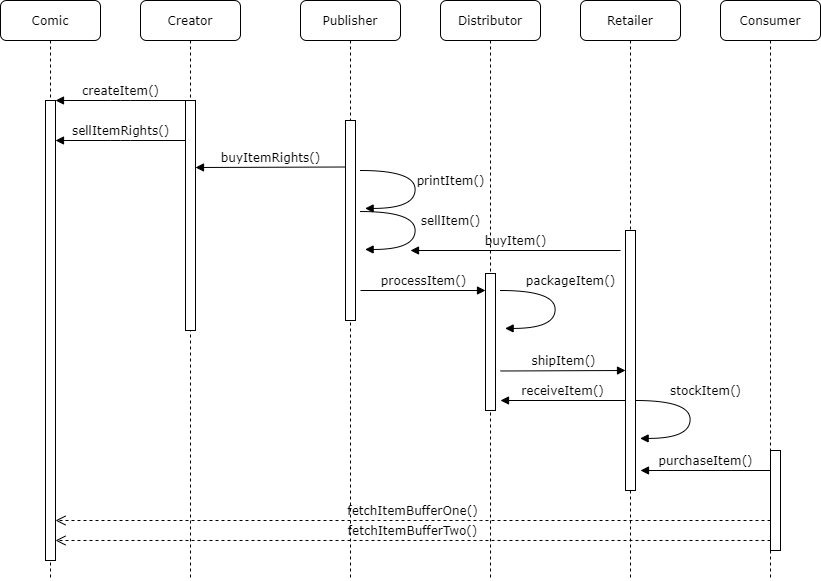

The diagram above was exported from draw.io. Its source (the exported page's mxGraphModel, read from the mxfile embedded in the PNG):
<mxGraphModel dx="1662" dy="724" grid="1" gridSize="10" guides="1" tooltips="1" connect="1" arrows="1" fold="1" page="1" pageScale="1" pageWidth="1100" pageHeight="850" background="#ffffff" math="0" shadow="0">
  <root>
    <mxCell id="0" />
    <mxCell id="1" parent="0" />
    <mxCell id="7baba1c4bc27f4b0-2" value="Creator" style="shape=umlLifeline;perimeter=lifelinePerimeter;whiteSpace=wrap;html=1;container=1;collapsible=0;recursiveResize=0;outlineConnect=0;rounded=1;shadow=0;comic=0;labelBackgroundColor=none;strokeWidth=1;fontFamily=Verdana;fontSize=12;align=center;" parent="1" vertex="1">
      <mxGeometry x="240" y="80" width="100" height="580" as="geometry" />
    </mxCell>
    <mxCell id="7baba1c4bc27f4b0-10" value="" style="html=1;points=[];perimeter=orthogonalPerimeter;rounded=0;shadow=0;comic=0;labelBackgroundColor=none;strokeWidth=1;fontFamily=Verdana;fontSize=12;align=center;" parent="7baba1c4bc27f4b0-2" vertex="1">
      <mxGeometry x="45" y="100" width="10" height="230" as="geometry" />
    </mxCell>
    <mxCell id="7baba1c4bc27f4b0-3" value="Publisher" style="shape=umlLifeline;perimeter=lifelinePerimeter;whiteSpace=wrap;html=1;container=1;collapsible=0;recursiveResize=0;outlineConnect=0;rounded=1;shadow=0;comic=0;labelBackgroundColor=none;strokeWidth=1;fontFamily=Verdana;fontSize=12;align=center;" parent="1" vertex="1">
      <mxGeometry x="400" y="80" width="100" height="580" as="geometry" />
    </mxCell>
    <mxCell id="7baba1c4bc27f4b0-13" value="" style="html=1;points=[];perimeter=orthogonalPerimeter;rounded=0;shadow=0;comic=0;labelBackgroundColor=none;strokeWidth=1;fontFamily=Verdana;fontSize=12;align=center;" parent="7baba1c4bc27f4b0-3" vertex="1">
      <mxGeometry x="45" y="120" width="10" height="200" as="geometry" />
    </mxCell>
    <mxCell id="7baba1c4bc27f4b0-4" value="Distributor" style="shape=umlLifeline;perimeter=lifelinePerimeter;whiteSpace=wrap;html=1;container=1;collapsible=0;recursiveResize=0;outlineConnect=0;rounded=1;shadow=0;comic=0;labelBackgroundColor=none;strokeWidth=1;fontFamily=Verdana;fontSize=12;align=center;" parent="1" vertex="1">
      <mxGeometry x="540" y="80" width="100" height="580" as="geometry" />
    </mxCell>
    <mxCell id="7baba1c4bc27f4b0-5" value="Retailer" style="shape=umlLifeline;perimeter=lifelinePerimeter;whiteSpace=wrap;html=1;container=1;collapsible=0;recursiveResize=0;outlineConnect=0;rounded=1;shadow=0;comic=0;labelBackgroundColor=none;strokeWidth=1;fontFamily=Verdana;fontSize=12;align=center;" parent="1" vertex="1">
      <mxGeometry x="680" y="80" width="100" height="580" as="geometry" />
    </mxCell>
    <mxCell id="7baba1c4bc27f4b0-6" value="Consumer" style="shape=umlLifeline;perimeter=lifelinePerimeter;whiteSpace=wrap;html=1;container=1;collapsible=0;recursiveResize=0;outlineConnect=0;rounded=1;shadow=0;comic=0;labelBackgroundColor=none;strokeWidth=1;fontFamily=Verdana;fontSize=12;align=center;" parent="1" vertex="1">
      <mxGeometry x="820" y="80" width="100" height="580" as="geometry" />
    </mxCell>
    <mxCell id="7baba1c4bc27f4b0-8" value="Comic" style="shape=umlLifeline;perimeter=lifelinePerimeter;whiteSpace=wrap;html=1;container=1;collapsible=0;recursiveResize=0;outlineConnect=0;rounded=1;shadow=0;comic=0;labelBackgroundColor=none;strokeWidth=1;fontFamily=Verdana;fontSize=12;align=center;" parent="1" vertex="1">
      <mxGeometry x="100" y="80" width="100" height="580" as="geometry" />
    </mxCell>
    <mxCell id="7baba1c4bc27f4b0-9" value="" style="html=1;points=[];perimeter=orthogonalPerimeter;rounded=0;shadow=0;comic=0;labelBackgroundColor=none;strokeWidth=1;fontFamily=Verdana;fontSize=12;align=center;" parent="7baba1c4bc27f4b0-8" vertex="1">
      <mxGeometry x="45" y="100" width="10" height="460" as="geometry" />
    </mxCell>
    <mxCell id="7baba1c4bc27f4b0-16" value="" style="html=1;points=[];perimeter=orthogonalPerimeter;rounded=0;shadow=0;comic=0;labelBackgroundColor=none;strokeWidth=1;fontFamily=Verdana;fontSize=12;align=center;" parent="1" vertex="1">
      <mxGeometry x="585" y="353" width="10" height="137" as="geometry" />
    </mxCell>
    <mxCell id="7baba1c4bc27f4b0-19" value="" style="html=1;points=[];perimeter=orthogonalPerimeter;rounded=0;shadow=0;comic=0;labelBackgroundColor=none;strokeWidth=1;fontFamily=Verdana;fontSize=12;align=center;" parent="1" vertex="1">
      <mxGeometry x="725" y="310" width="10" height="260" as="geometry" />
    </mxCell>
    <mxCell id="7baba1c4bc27f4b0-28" value="" style="html=1;points=[];perimeter=orthogonalPerimeter;rounded=0;shadow=0;comic=0;labelBackgroundColor=none;strokeWidth=1;fontFamily=Verdana;fontSize=12;align=center;" parent="1" vertex="1">
      <mxGeometry x="870" y="530" width="10" height="100" as="geometry" />
    </mxCell>
    <mxCell id="7baba1c4bc27f4b0-30" value="fetchItemBufferOne()" style="html=1;verticalAlign=bottom;endArrow=open;dashed=1;endSize=8;labelBackgroundColor=none;fontFamily=Verdana;fontSize=12;edgeStyle=elbowEdgeStyle;elbow=vertical;" parent="1" source="7baba1c4bc27f4b0-28" target="7baba1c4bc27f4b0-9" edge="1">
      <mxGeometry relative="1" as="geometry">
        <mxPoint x="800" y="626" as="targetPoint" />
        <Array as="points">
          <mxPoint x="570" y="600" />
        </Array>
      </mxGeometry>
    </mxCell>
    <mxCell id="7baba1c4bc27f4b0-11" value="createItem()" style="html=1;verticalAlign=bottom;endArrow=block;labelBackgroundColor=none;fontFamily=Verdana;fontSize=12;edgeStyle=elbowEdgeStyle;elbow=vertical;exitX=0;exitY=0;exitDx=0;exitDy=0;" parent="1" source="7baba1c4bc27f4b0-10" target="7baba1c4bc27f4b0-9" edge="1">
      <mxGeometry relative="1" as="geometry">
        <mxPoint x="220" y="190" as="targetPoint" />
      </mxGeometry>
    </mxCell>
    <mxCell id="APd24mTzu3WOE1DPqHrT-1" value="sellItemRights()" style="html=1;verticalAlign=bottom;endArrow=block;labelBackgroundColor=none;fontFamily=Verdana;fontSize=12;edgeStyle=elbowEdgeStyle;elbow=vertical;exitX=0;exitY=0;exitDx=0;exitDy=0;" edge="1" parent="1">
      <mxGeometry relative="1" as="geometry">
        <mxPoint x="285" y="220" as="sourcePoint" />
        <mxPoint x="155" y="220" as="targetPoint" />
      </mxGeometry>
    </mxCell>
    <mxCell id="APd24mTzu3WOE1DPqHrT-2" value="buyItemRights()" style="html=1;verticalAlign=bottom;endArrow=block;labelBackgroundColor=none;fontFamily=Verdana;fontSize=12;edgeStyle=elbowEdgeStyle;elbow=vertical;exitX=0;exitY=0;exitDx=0;exitDy=0;" edge="1" parent="1">
      <mxGeometry relative="1" as="geometry">
        <mxPoint x="445" y="246.50000000000023" as="sourcePoint" />
        <mxPoint x="295" y="246.5" as="targetPoint" />
      </mxGeometry>
    </mxCell>
    <mxCell id="APd24mTzu3WOE1DPqHrT-3" value="printItem()" style="html=1;verticalAlign=bottom;endArrow=block;labelBackgroundColor=none;fontFamily=Verdana;fontSize=12;elbow=vertical;edgeStyle=orthogonalEdgeStyle;curved=1;entryX=1;entryY=0.286;entryPerimeter=0;exitX=1.038;exitY=0.345;exitPerimeter=0;" edge="1" parent="1">
      <mxGeometry x="0.0472" y="35" relative="1" as="geometry">
        <mxPoint x="460.0000000000001" y="249.99999999999991" as="sourcePoint" />
        <mxPoint x="464.62" y="287.91999999999996" as="targetPoint" />
        <Array as="points">
          <mxPoint x="514.62" y="249.9" />
          <mxPoint x="514.62" y="287.9" />
        </Array>
        <mxPoint as="offset" />
      </mxGeometry>
    </mxCell>
    <mxCell id="APd24mTzu3WOE1DPqHrT-4" value="sellItem()" style="html=1;verticalAlign=bottom;endArrow=block;labelBackgroundColor=none;fontFamily=Verdana;fontSize=12;elbow=vertical;edgeStyle=orthogonalEdgeStyle;curved=1;entryX=1;entryY=0.286;entryPerimeter=0;exitX=1.038;exitY=0.345;exitPerimeter=0;" edge="1" parent="1">
      <mxGeometry x="0.0324" y="35" relative="1" as="geometry">
        <mxPoint x="460" y="291.04" as="sourcePoint" />
        <mxPoint x="464.6199999999999" y="328.9600000000001" as="targetPoint" />
        <Array as="points">
          <mxPoint x="514.62" y="290.94" />
          <mxPoint x="514.62" y="328.94" />
        </Array>
        <mxPoint as="offset" />
      </mxGeometry>
    </mxCell>
    <mxCell id="APd24mTzu3WOE1DPqHrT-6" value="buyItem()" style="html=1;verticalAlign=bottom;endArrow=block;labelBackgroundColor=none;fontFamily=Verdana;fontSize=12;edgeStyle=elbowEdgeStyle;elbow=vertical;exitX=0;exitY=0;exitDx=0;exitDy=0;" edge="1" parent="1">
      <mxGeometry relative="1" as="geometry">
        <mxPoint x="720" y="330.0000000000002" as="sourcePoint" />
        <mxPoint x="510" y="330" as="targetPoint" />
      </mxGeometry>
    </mxCell>
    <mxCell id="APd24mTzu3WOE1DPqHrT-9" value="processItem()" style="html=1;verticalAlign=bottom;endArrow=block;labelBackgroundColor=none;fontFamily=Verdana;fontSize=12;edgeStyle=elbowEdgeStyle;elbow=vertical;" edge="1" parent="1">
      <mxGeometry relative="1" as="geometry">
        <mxPoint x="460" y="370" as="sourcePoint" />
        <mxPoint x="585" y="369.5000000000002" as="targetPoint" />
      </mxGeometry>
    </mxCell>
    <mxCell id="APd24mTzu3WOE1DPqHrT-11" value="packageItem()" style="html=1;verticalAlign=bottom;endArrow=block;labelBackgroundColor=none;fontFamily=Verdana;fontSize=12;elbow=vertical;edgeStyle=orthogonalEdgeStyle;curved=1;entryX=1;entryY=0.286;entryPerimeter=0;exitX=1.038;exitY=0.345;exitPerimeter=0;" edge="1" parent="1">
      <mxGeometry x="-0.2336" y="15" relative="1" as="geometry">
        <mxPoint x="600" y="370" as="sourcePoint" />
        <mxPoint x="604.6199999999999" y="407.9200000000001" as="targetPoint" />
        <Array as="points">
          <mxPoint x="654.62" y="369.9" />
          <mxPoint x="654.62" y="407.9" />
        </Array>
        <mxPoint as="offset" />
      </mxGeometry>
    </mxCell>
    <mxCell id="APd24mTzu3WOE1DPqHrT-12" value="shipItem()" style="html=1;verticalAlign=bottom;endArrow=block;labelBackgroundColor=none;fontFamily=Verdana;fontSize=12;edgeStyle=elbowEdgeStyle;elbow=vertical;" edge="1" parent="1">
      <mxGeometry relative="1" as="geometry">
        <mxPoint x="600" y="450.5" as="sourcePoint" />
        <mxPoint x="725" y="450.0000000000002" as="targetPoint" />
      </mxGeometry>
    </mxCell>
    <mxCell id="APd24mTzu3WOE1DPqHrT-14" value="stockItem()" style="html=1;verticalAlign=bottom;endArrow=block;labelBackgroundColor=none;fontFamily=Verdana;fontSize=12;elbow=vertical;edgeStyle=orthogonalEdgeStyle;curved=1;entryX=1;entryY=0.286;entryPerimeter=0;exitX=1.038;exitY=0.345;exitPerimeter=0;" edge="1" parent="1">
      <mxGeometry x="-0.2336" y="15" relative="1" as="geometry">
        <mxPoint x="735" y="480" as="sourcePoint" />
        <mxPoint x="739.6199999999999" y="517.9200000000001" as="targetPoint" />
        <Array as="points">
          <mxPoint x="789.62" y="479.9" />
          <mxPoint x="789.62" y="517.9" />
        </Array>
        <mxPoint as="offset" />
      </mxGeometry>
    </mxCell>
    <mxCell id="APd24mTzu3WOE1DPqHrT-16" value="receiveItem()" style="html=1;verticalAlign=bottom;endArrow=block;labelBackgroundColor=none;fontFamily=Verdana;fontSize=12;edgeStyle=elbowEdgeStyle;elbow=vertical;" edge="1" parent="1">
      <mxGeometry relative="1" as="geometry">
        <mxPoint x="725" y="480.0000000000002" as="sourcePoint" />
        <mxPoint x="600" y="480.5" as="targetPoint" />
      </mxGeometry>
    </mxCell>
    <mxCell id="APd24mTzu3WOE1DPqHrT-18" value="purchaseItem()" style="html=1;verticalAlign=bottom;endArrow=block;labelBackgroundColor=none;fontFamily=Verdana;fontSize=12;edgeStyle=elbowEdgeStyle;elbow=vertical;exitX=0;exitY=0;exitDx=0;exitDy=0;" edge="1" parent="1">
      <mxGeometry relative="1" as="geometry">
        <mxPoint x="870" y="550.0000000000002" as="sourcePoint" />
        <mxPoint x="740" y="550" as="targetPoint" />
      </mxGeometry>
    </mxCell>
    <mxCell id="APd24mTzu3WOE1DPqHrT-19" value="fetchItemBufferTwo()" style="html=1;verticalAlign=bottom;endArrow=open;dashed=1;endSize=8;labelBackgroundColor=none;fontFamily=Verdana;fontSize=12;edgeStyle=elbowEdgeStyle;elbow=vertical;" edge="1" parent="1">
      <mxGeometry relative="1" as="geometry">
        <mxPoint x="155" y="620" as="targetPoint" />
        <Array as="points">
          <mxPoint x="570" y="620" />
        </Array>
        <mxPoint x="870" y="620" as="sourcePoint" />
      </mxGeometry>
    </mxCell>
  </root>
</mxGraphModel>